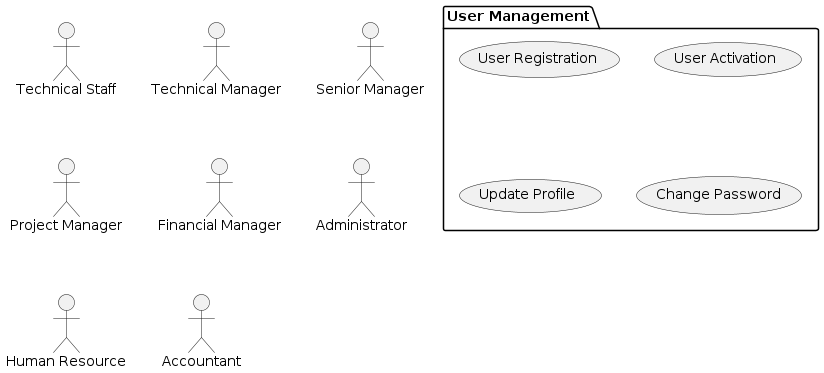

The diagram above was rendered by PlantUML. Its source (embedded in the PNG):
@startuml

:Technical Staff: as TechnicalStaff
:Technical Manager: as TechnicalManager
:Senior Manager: as SeniorManager
:Project Manager: as PMO
:Financial Manager: as Fmanager
:Administrator: as Admin
:Human Resource: as HR
:Accountant: as Accountant

package "User Management"{
    usecase "User Registration" as userRegistration
    usecase "User Activation" as userActivation
    usecase "Update Profile" as updateProfile
    usecase "Change Password" as changePassword
}

@enduml